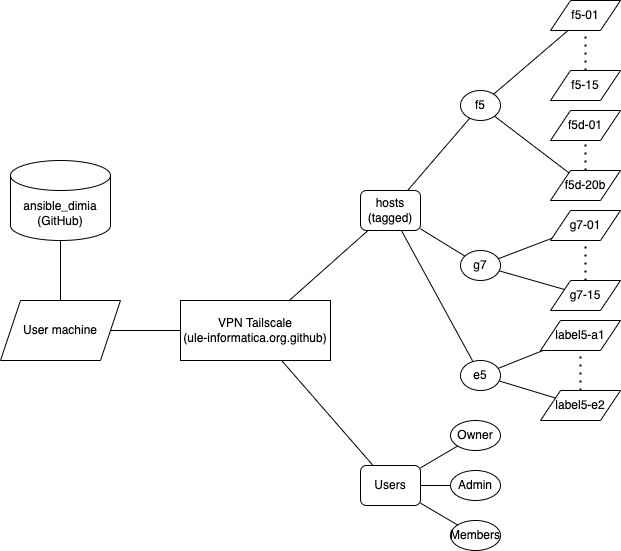

The diagram above was exported from draw.io. Its source (the exported page's mxGraphModel, read from the mxfile embedded in the PNG):
<mxGraphModel dx="980" dy="644" grid="1" gridSize="10" guides="1" tooltips="1" connect="1" arrows="1" fold="1" page="1" pageScale="1" pageWidth="827" pageHeight="1169" math="0" shadow="0">
  <root>
    <mxCell id="0" />
    <mxCell id="1" parent="0" />
    <mxCell id="gzPxU7n1VM5Tg1i428SV-1" value="VPN Tailscale&lt;div&gt;(ule-informatica.org.github)&lt;/div&gt;" style="rounded=0;whiteSpace=wrap;html=1;" vertex="1" parent="1">
      <mxGeometry x="360" y="380" width="150" height="60" as="geometry" />
    </mxCell>
    <mxCell id="gzPxU7n1VM5Tg1i428SV-2" value="f5" style="ellipse;whiteSpace=wrap;html=1;" vertex="1" parent="1">
      <mxGeometry x="640" y="170" width="40" height="30" as="geometry" />
    </mxCell>
    <mxCell id="gzPxU7n1VM5Tg1i428SV-3" value="g7" style="ellipse;whiteSpace=wrap;html=1;" vertex="1" parent="1">
      <mxGeometry x="640" y="330" width="40" height="30" as="geometry" />
    </mxCell>
    <mxCell id="gzPxU7n1VM5Tg1i428SV-4" value="f5-01" style="shape=parallelogram;perimeter=parallelogramPerimeter;whiteSpace=wrap;html=1;fixedSize=1;" vertex="1" parent="1">
      <mxGeometry x="730" y="80" width="70" height="30" as="geometry" />
    </mxCell>
    <mxCell id="gzPxU7n1VM5Tg1i428SV-5" value="f5-15" style="shape=parallelogram;perimeter=parallelogramPerimeter;whiteSpace=wrap;html=1;fixedSize=1;" vertex="1" parent="1">
      <mxGeometry x="730" y="150" width="70" height="30" as="geometry" />
    </mxCell>
    <mxCell id="gzPxU7n1VM5Tg1i428SV-6" value="f5d-01" style="shape=parallelogram;perimeter=parallelogramPerimeter;whiteSpace=wrap;html=1;fixedSize=1;" vertex="1" parent="1">
      <mxGeometry x="730" y="190" width="70" height="30" as="geometry" />
    </mxCell>
    <mxCell id="gzPxU7n1VM5Tg1i428SV-7" value="f5d-20b" style="shape=parallelogram;perimeter=parallelogramPerimeter;whiteSpace=wrap;html=1;fixedSize=1;" vertex="1" parent="1">
      <mxGeometry x="730" y="250" width="70" height="30" as="geometry" />
    </mxCell>
    <mxCell id="gzPxU7n1VM5Tg1i428SV-8" value="g7-01" style="shape=parallelogram;perimeter=parallelogramPerimeter;whiteSpace=wrap;html=1;fixedSize=1;" vertex="1" parent="1">
      <mxGeometry x="730" y="290" width="70" height="30" as="geometry" />
    </mxCell>
    <mxCell id="gzPxU7n1VM5Tg1i428SV-9" value="g7-15" style="shape=parallelogram;perimeter=parallelogramPerimeter;whiteSpace=wrap;html=1;fixedSize=1;" vertex="1" parent="1">
      <mxGeometry x="730" y="360" width="70" height="30" as="geometry" />
    </mxCell>
    <mxCell id="gzPxU7n1VM5Tg1i428SV-10" value="e5" style="ellipse;whiteSpace=wrap;html=1;" vertex="1" parent="1">
      <mxGeometry x="640" y="440" width="40" height="30" as="geometry" />
    </mxCell>
    <mxCell id="gzPxU7n1VM5Tg1i428SV-11" value="label5-a1" style="shape=parallelogram;perimeter=parallelogramPerimeter;whiteSpace=wrap;html=1;fixedSize=1;" vertex="1" parent="1">
      <mxGeometry x="720" y="400" width="80" height="30" as="geometry" />
    </mxCell>
    <mxCell id="gzPxU7n1VM5Tg1i428SV-12" value="label5-e2" style="shape=parallelogram;perimeter=parallelogramPerimeter;whiteSpace=wrap;html=1;fixedSize=1;" vertex="1" parent="1">
      <mxGeometry x="720" y="470" width="80" height="30" as="geometry" />
    </mxCell>
    <mxCell id="gzPxU7n1VM5Tg1i428SV-14" value="" style="endArrow=none;dashed=1;html=1;dashPattern=1 3;strokeWidth=2;rounded=0;" edge="1" parent="1" source="gzPxU7n1VM5Tg1i428SV-5" target="gzPxU7n1VM5Tg1i428SV-4">
      <mxGeometry width="50" height="50" relative="1" as="geometry">
        <mxPoint x="760" y="140" as="sourcePoint" />
        <mxPoint x="360" y="310" as="targetPoint" />
      </mxGeometry>
    </mxCell>
    <mxCell id="gzPxU7n1VM5Tg1i428SV-15" value="" style="endArrow=none;dashed=1;html=1;dashPattern=1 3;strokeWidth=2;rounded=0;" edge="1" parent="1" source="gzPxU7n1VM5Tg1i428SV-7" target="gzPxU7n1VM5Tg1i428SV-6">
      <mxGeometry width="50" height="50" relative="1" as="geometry">
        <mxPoint x="775" y="160" as="sourcePoint" />
        <mxPoint x="775" y="120" as="targetPoint" />
      </mxGeometry>
    </mxCell>
    <mxCell id="gzPxU7n1VM5Tg1i428SV-16" value="" style="endArrow=none;dashed=1;html=1;dashPattern=1 3;strokeWidth=2;rounded=0;" edge="1" parent="1" source="gzPxU7n1VM5Tg1i428SV-9" target="gzPxU7n1VM5Tg1i428SV-8">
      <mxGeometry width="50" height="50" relative="1" as="geometry">
        <mxPoint x="775" y="260" as="sourcePoint" />
        <mxPoint x="775" y="230" as="targetPoint" />
      </mxGeometry>
    </mxCell>
    <mxCell id="gzPxU7n1VM5Tg1i428SV-17" value="" style="endArrow=none;dashed=1;html=1;dashPattern=1 3;strokeWidth=2;rounded=0;" edge="1" parent="1" source="gzPxU7n1VM5Tg1i428SV-12" target="gzPxU7n1VM5Tg1i428SV-11">
      <mxGeometry width="50" height="50" relative="1" as="geometry">
        <mxPoint x="775" y="370" as="sourcePoint" />
        <mxPoint x="775" y="330" as="targetPoint" />
      </mxGeometry>
    </mxCell>
    <mxCell id="gzPxU7n1VM5Tg1i428SV-18" value="" style="endArrow=none;html=1;rounded=0;" edge="1" parent="1" source="gzPxU7n1VM5Tg1i428SV-2" target="gzPxU7n1VM5Tg1i428SV-4">
      <mxGeometry width="50" height="50" relative="1" as="geometry">
        <mxPoint x="310" y="360" as="sourcePoint" />
        <mxPoint x="360" y="310" as="targetPoint" />
      </mxGeometry>
    </mxCell>
    <mxCell id="gzPxU7n1VM5Tg1i428SV-19" value="" style="endArrow=none;html=1;rounded=0;" edge="1" parent="1" source="gzPxU7n1VM5Tg1i428SV-2" target="gzPxU7n1VM5Tg1i428SV-7">
      <mxGeometry width="50" height="50" relative="1" as="geometry">
        <mxPoint x="683" y="184" as="sourcePoint" />
        <mxPoint x="758" y="120" as="targetPoint" />
      </mxGeometry>
    </mxCell>
    <mxCell id="gzPxU7n1VM5Tg1i428SV-20" value="" style="endArrow=none;html=1;rounded=0;" edge="1" parent="1" source="gzPxU7n1VM5Tg1i428SV-3" target="gzPxU7n1VM5Tg1i428SV-8">
      <mxGeometry width="50" height="50" relative="1" as="geometry">
        <mxPoint x="684" y="206" as="sourcePoint" />
        <mxPoint x="758" y="262" as="targetPoint" />
      </mxGeometry>
    </mxCell>
    <mxCell id="gzPxU7n1VM5Tg1i428SV-21" value="" style="endArrow=none;html=1;rounded=0;" edge="1" parent="1" source="gzPxU7n1VM5Tg1i428SV-3" target="gzPxU7n1VM5Tg1i428SV-9">
      <mxGeometry width="50" height="50" relative="1" as="geometry">
        <mxPoint x="688" y="348" as="sourcePoint" />
        <mxPoint x="741" y="328" as="targetPoint" />
      </mxGeometry>
    </mxCell>
    <mxCell id="gzPxU7n1VM5Tg1i428SV-22" value="" style="endArrow=none;html=1;rounded=0;" edge="1" parent="1" source="gzPxU7n1VM5Tg1i428SV-10" target="gzPxU7n1VM5Tg1i428SV-11">
      <mxGeometry width="50" height="50" relative="1" as="geometry">
        <mxPoint x="689" y="360" as="sourcePoint" />
        <mxPoint x="754" y="379" as="targetPoint" />
      </mxGeometry>
    </mxCell>
    <mxCell id="gzPxU7n1VM5Tg1i428SV-23" value="" style="endArrow=none;html=1;rounded=0;" edge="1" parent="1" source="gzPxU7n1VM5Tg1i428SV-10" target="gzPxU7n1VM5Tg1i428SV-12">
      <mxGeometry width="50" height="50" relative="1" as="geometry">
        <mxPoint x="688" y="458" as="sourcePoint" />
        <mxPoint x="733" y="440" as="targetPoint" />
      </mxGeometry>
    </mxCell>
    <mxCell id="gzPxU7n1VM5Tg1i428SV-24" value="ansible_dimia&lt;div&gt;(GitHub)&lt;/div&gt;" style="shape=cylinder3;whiteSpace=wrap;html=1;boundedLbl=1;backgroundOutline=1;size=15;" vertex="1" parent="1">
      <mxGeometry x="190" y="240" width="100" height="80" as="geometry" />
    </mxCell>
    <mxCell id="gzPxU7n1VM5Tg1i428SV-25" value="hosts&lt;div&gt;(tagged)&lt;/div&gt;" style="rounded=1;whiteSpace=wrap;html=1;" vertex="1" parent="1">
      <mxGeometry x="540" y="270" width="60" height="40" as="geometry" />
    </mxCell>
    <mxCell id="gzPxU7n1VM5Tg1i428SV-26" value="" style="endArrow=none;html=1;rounded=0;" edge="1" parent="1" source="gzPxU7n1VM5Tg1i428SV-25" target="gzPxU7n1VM5Tg1i428SV-1">
      <mxGeometry width="50" height="50" relative="1" as="geometry">
        <mxPoint x="310" y="360" as="sourcePoint" />
        <mxPoint x="360" y="310" as="targetPoint" />
      </mxGeometry>
    </mxCell>
    <mxCell id="gzPxU7n1VM5Tg1i428SV-27" value="" style="endArrow=none;html=1;rounded=0;" edge="1" parent="1" source="gzPxU7n1VM5Tg1i428SV-2" target="gzPxU7n1VM5Tg1i428SV-25">
      <mxGeometry width="50" height="50" relative="1" as="geometry">
        <mxPoint x="310" y="360" as="sourcePoint" />
        <mxPoint x="360" y="310" as="targetPoint" />
      </mxGeometry>
    </mxCell>
    <mxCell id="gzPxU7n1VM5Tg1i428SV-28" value="" style="endArrow=none;html=1;rounded=0;" edge="1" parent="1" source="gzPxU7n1VM5Tg1i428SV-3" target="gzPxU7n1VM5Tg1i428SV-25">
      <mxGeometry width="50" height="50" relative="1" as="geometry">
        <mxPoint x="659" y="208" as="sourcePoint" />
        <mxPoint x="597" y="280" as="targetPoint" />
      </mxGeometry>
    </mxCell>
    <mxCell id="gzPxU7n1VM5Tg1i428SV-29" value="" style="endArrow=none;html=1;rounded=0;" edge="1" parent="1" source="gzPxU7n1VM5Tg1i428SV-10" target="gzPxU7n1VM5Tg1i428SV-25">
      <mxGeometry width="50" height="50" relative="1" as="geometry">
        <mxPoint x="654" y="346" as="sourcePoint" />
        <mxPoint x="610" y="318" as="targetPoint" />
      </mxGeometry>
    </mxCell>
    <mxCell id="gzPxU7n1VM5Tg1i428SV-30" value="Users" style="rounded=1;whiteSpace=wrap;html=1;" vertex="1" parent="1">
      <mxGeometry x="540" y="545" width="60" height="40" as="geometry" />
    </mxCell>
    <mxCell id="gzPxU7n1VM5Tg1i428SV-31" value="" style="endArrow=none;html=1;rounded=0;" edge="1" parent="1" source="gzPxU7n1VM5Tg1i428SV-1" target="gzPxU7n1VM5Tg1i428SV-30">
      <mxGeometry width="50" height="50" relative="1" as="geometry">
        <mxPoint x="310" y="360" as="sourcePoint" />
        <mxPoint x="360" y="310" as="targetPoint" />
      </mxGeometry>
    </mxCell>
    <mxCell id="gzPxU7n1VM5Tg1i428SV-32" value="Admin" style="ellipse;whiteSpace=wrap;html=1;" vertex="1" parent="1">
      <mxGeometry x="630" y="550" width="50" height="30" as="geometry" />
    </mxCell>
    <mxCell id="gzPxU7n1VM5Tg1i428SV-33" value="Owner" style="ellipse;whiteSpace=wrap;html=1;" vertex="1" parent="1">
      <mxGeometry x="630" y="500" width="50" height="30" as="geometry" />
    </mxCell>
    <mxCell id="gzPxU7n1VM5Tg1i428SV-34" value="Members" style="ellipse;whiteSpace=wrap;html=1;" vertex="1" parent="1">
      <mxGeometry x="630" y="600" width="50" height="30" as="geometry" />
    </mxCell>
    <mxCell id="gzPxU7n1VM5Tg1i428SV-35" value="" style="endArrow=none;html=1;rounded=0;" edge="1" parent="1" source="gzPxU7n1VM5Tg1i428SV-30" target="gzPxU7n1VM5Tg1i428SV-33">
      <mxGeometry width="50" height="50" relative="1" as="geometry">
        <mxPoint x="310" y="360" as="sourcePoint" />
        <mxPoint x="360" y="310" as="targetPoint" />
      </mxGeometry>
    </mxCell>
    <mxCell id="gzPxU7n1VM5Tg1i428SV-36" value="" style="endArrow=none;html=1;rounded=0;" edge="1" parent="1" source="gzPxU7n1VM5Tg1i428SV-30" target="gzPxU7n1VM5Tg1i428SV-32">
      <mxGeometry width="50" height="50" relative="1" as="geometry">
        <mxPoint x="610" y="561" as="sourcePoint" />
        <mxPoint x="645" y="544" as="targetPoint" />
      </mxGeometry>
    </mxCell>
    <mxCell id="gzPxU7n1VM5Tg1i428SV-37" value="" style="endArrow=none;html=1;rounded=0;" edge="1" parent="1" source="gzPxU7n1VM5Tg1i428SV-30" target="gzPxU7n1VM5Tg1i428SV-34">
      <mxGeometry width="50" height="50" relative="1" as="geometry">
        <mxPoint x="610" y="575" as="sourcePoint" />
        <mxPoint x="640" y="575" as="targetPoint" />
      </mxGeometry>
    </mxCell>
    <mxCell id="gzPxU7n1VM5Tg1i428SV-38" value="User machine" style="shape=parallelogram;perimeter=parallelogramPerimeter;whiteSpace=wrap;html=1;fixedSize=1;" vertex="1" parent="1">
      <mxGeometry x="180" y="380" width="120" height="60" as="geometry" />
    </mxCell>
    <mxCell id="gzPxU7n1VM5Tg1i428SV-39" value="" style="endArrow=none;html=1;rounded=0;" edge="1" parent="1" source="gzPxU7n1VM5Tg1i428SV-38" target="gzPxU7n1VM5Tg1i428SV-1">
      <mxGeometry width="50" height="50" relative="1" as="geometry">
        <mxPoint x="300" y="420" as="sourcePoint" />
        <mxPoint x="350" y="370" as="targetPoint" />
      </mxGeometry>
    </mxCell>
    <mxCell id="gzPxU7n1VM5Tg1i428SV-40" value="" style="endArrow=none;html=1;rounded=0;" edge="1" parent="1" source="gzPxU7n1VM5Tg1i428SV-38" target="gzPxU7n1VM5Tg1i428SV-24">
      <mxGeometry width="50" height="50" relative="1" as="geometry">
        <mxPoint x="300" y="420" as="sourcePoint" />
        <mxPoint x="350" y="370" as="targetPoint" />
      </mxGeometry>
    </mxCell>
  </root>
</mxGraphModel>